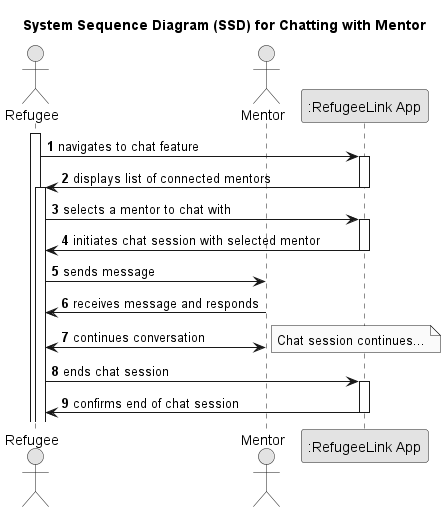

The diagram above was rendered by PlantUML. Its source (embedded in the PNG):
@startuml
skinparam monochrome true
skinparam packageStyle rectangle
skinparam shadowing false

title System Sequence Diagram (SSD) for Chatting with Mentor

autonumber

actor Refugee
actor Mentor
participant ":RefugeeLink App" as App

activate Refugee
Refugee -> App : navigates to chat feature
activate App
App -> Refugee : displays list of connected mentors
deactivate App

activate Refugee
Refugee -> App : selects a mentor to chat with
activate App
App -> Refugee : initiates chat session with selected mentor
deactivate App

Refugee -> Mentor : sends message
Mentor -> Refugee : receives message and responds

Refugee <-> Mentor : continues conversation

note right: Chat session continues...

Refugee -> App : ends chat session
activate App
App -> Refugee : confirms end of chat session
deactivate App

@enduml